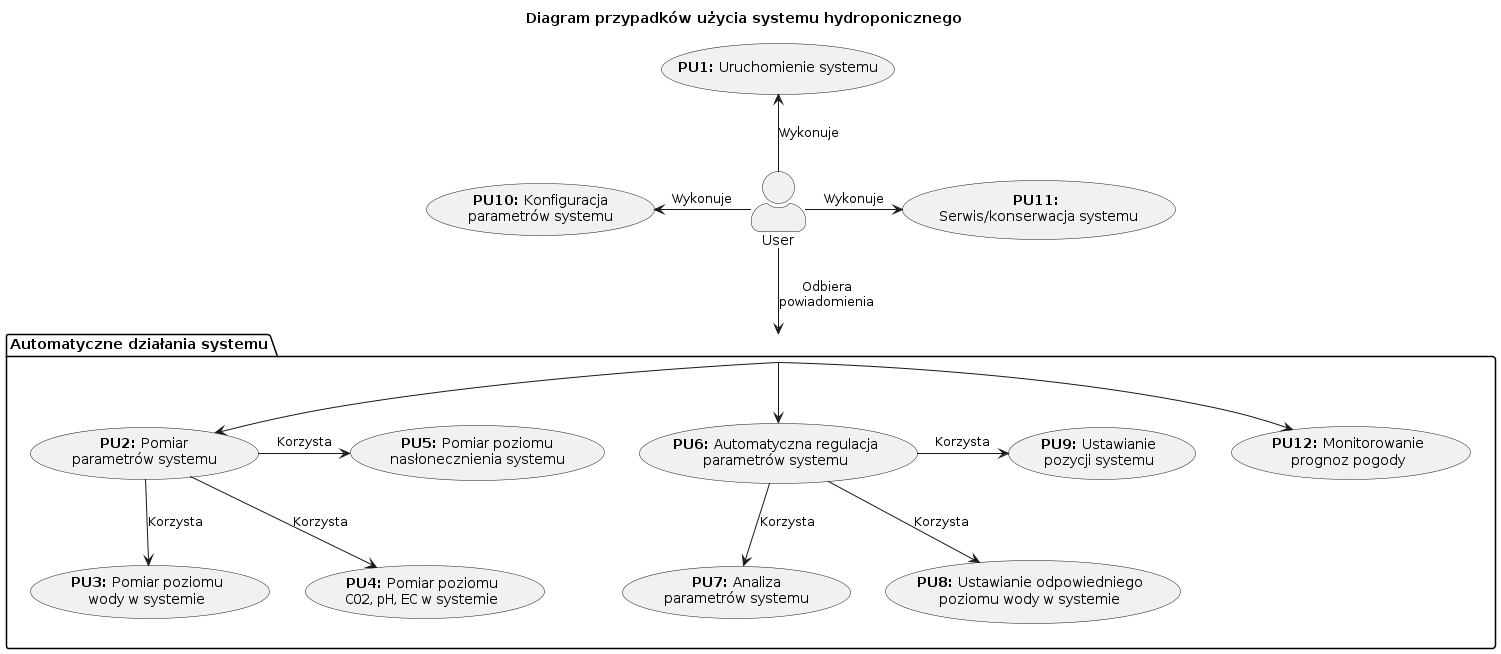

The diagram above was rendered by PlantUML. Its source (embedded in the PNG):
@startuml use_case

title Diagram przypadków użycia systemu hydroponicznego

' left to right direction
top to bottom direction
skinparam actorStyle awesome

actor User

usecase "**PU1:** Uruchomienie systemu" as us1
usecase "**PU10:** Konfiguracja\nparametrów systemu" as us10
usecase "**PU11:** \nSerwis/konserwacja systemu" as us11

package "Automatyczne działania systemu" as asa {
    usecase "**PU2:** Pomiar\nparametrów systemu" as us2
    usecase "**PU3:** Pomiar poziomu\nwody w systemie" as us3
    usecase "**PU4:** Pomiar poziomu\n""CO2"", ""pH"", ""EC"" w systemie" as us4
    usecase "**PU5:** Pomiar poziomu\nnasłonecznienia systemu" as us5
    usecase "**PU6:** Automatyczna regulacja\nparametrów systemu" as us6
    usecase "**PU7:** Analiza\nparametrów systemu" as us7
    usecase "**PU8:** Ustawianie odpowiedniego\npoziomu wody w systemie" as us8
    usecase "**PU9:** Ustawianie\npozycji systemu" as us9
    usecase "**PU12:** Monitorowanie\nprognoz pogody" as us12
}

us2 -down-> us3 : Korzysta
us2 -down-> us4 : Korzysta
us2 -right-> us5 : Korzysta

us6 -down-> us7 : Korzysta
us6 -down-> us8 : Korzysta
us6 -right-> us9 : Korzysta

asa --> us2
asa --> us12
asa --> us6

User -up-> us1 : Wykonuje
User -left-> us10 : Wykonuje
User -right-> us11 : Wykonuje
User -down-> asa : Odbiera\npowiadomienia

@enduml